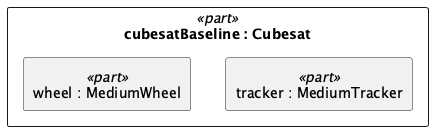

The diagram above was rendered by PlantUML. Its source (embedded in the PNG):
@startuml
rectangle "cubesatBaseline : Cubesat" as n1 <<part>> {
  rectangle "wheel : MediumWheel" as n2 <<part>>
  rectangle "tracker : MediumTracker" as n3 <<part>>
}
@enduml